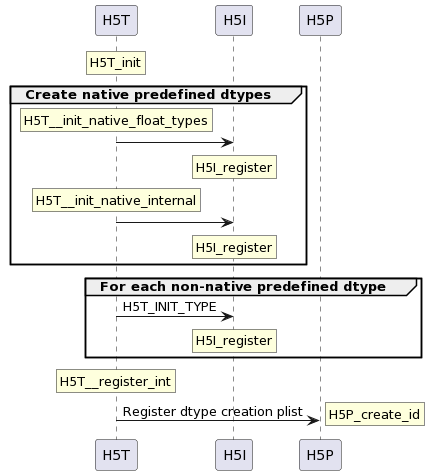

The diagram above was rendered by PlantUML. Its source (embedded in the PNG):
@startuml
participant H5T
participant H5I
participant H5P

rnote over H5T: H5T_init
group Create native predefined dtypes
rnote over H5T: H5T__init_native_float_types
H5T -> H5I:
rnote over H5I: H5I_register

rnote over H5T: H5T__init_native_internal
H5T -> H5I:
rnote over H5I: H5I_register
end

group For each non-native predefined dtype
H5T -> H5I: H5T_INIT_TYPE
rnote over H5I: H5I_register
end

rnote over H5T: H5T__register_int
H5T -> H5P: Register dtype creation plist
rnote right: H5P_create_id
@enduml